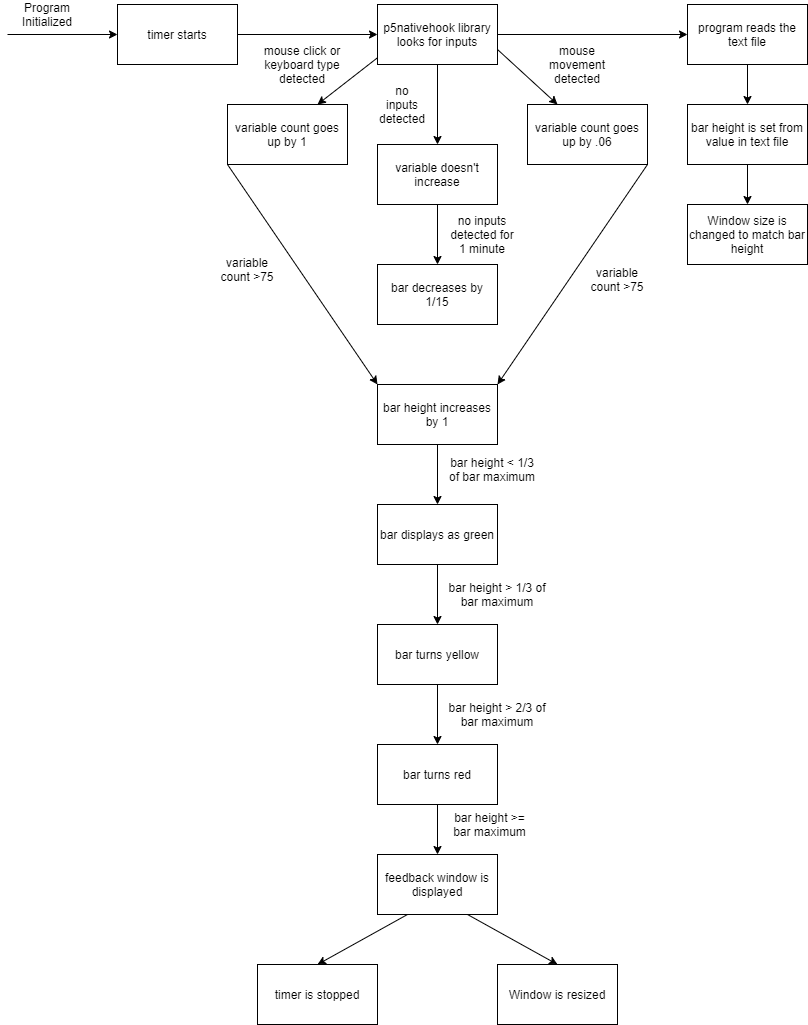

The diagram above was exported from draw.io. Its source (the exported page's mxGraphModel, read from the mxfile embedded in the PNG):
<mxGraphModel dx="1038" dy="580" grid="1" gridSize="10" guides="1" tooltips="1" connect="1" arrows="1" fold="1" page="1" pageScale="1" pageWidth="850" pageHeight="1100" math="0" shadow="0">
  <root>
    <mxCell id="0" />
    <mxCell id="1" parent="0" />
    <mxCell id="3KNYSUh3y191yAMyXfHz-1" value="p5nativehook library looks for inputs" style="rounded=0;whiteSpace=wrap;html=1;" parent="1" vertex="1">
      <mxGeometry x="380" y="10" width="120" height="60" as="geometry" />
    </mxCell>
    <mxCell id="3KNYSUh3y191yAMyXfHz-2" value="variable count goes up by 1" style="rounded=0;whiteSpace=wrap;html=1;" parent="1" vertex="1">
      <mxGeometry x="230" y="110" width="120" height="60" as="geometry" />
    </mxCell>
    <mxCell id="3KNYSUh3y191yAMyXfHz-3" value="variable count goes up by .06" style="rounded=0;whiteSpace=wrap;html=1;" parent="1" vertex="1">
      <mxGeometry x="530" y="110" width="120" height="60" as="geometry" />
    </mxCell>
    <mxCell id="3KNYSUh3y191yAMyXfHz-4" value="bar height increases by 1" style="rounded=0;whiteSpace=wrap;html=1;" parent="1" vertex="1">
      <mxGeometry x="380" y="390" width="120" height="60" as="geometry" />
    </mxCell>
    <mxCell id="-5S03MsQfRgj29WoxhqO-1" value="timer starts" style="rounded=0;whiteSpace=wrap;html=1;" vertex="1" parent="1">
      <mxGeometry x="120" y="10" width="120" height="60" as="geometry" />
    </mxCell>
    <mxCell id="-5S03MsQfRgj29WoxhqO-2" value="bar displays as green" style="rounded=0;whiteSpace=wrap;html=1;" vertex="1" parent="1">
      <mxGeometry x="380" y="510" width="120" height="60" as="geometry" />
    </mxCell>
    <mxCell id="-5S03MsQfRgj29WoxhqO-3" value="bar turns yellow" style="rounded=0;whiteSpace=wrap;html=1;" vertex="1" parent="1">
      <mxGeometry x="380" y="630" width="120" height="60" as="geometry" />
    </mxCell>
    <mxCell id="-5S03MsQfRgj29WoxhqO-4" value="bar turns red" style="rounded=0;whiteSpace=wrap;html=1;" vertex="1" parent="1">
      <mxGeometry x="380" y="750" width="120" height="60" as="geometry" />
    </mxCell>
    <mxCell id="-5S03MsQfRgj29WoxhqO-5" value="timer is stopped" style="rounded=0;whiteSpace=wrap;html=1;" vertex="1" parent="1">
      <mxGeometry x="260" y="970" width="120" height="60" as="geometry" />
    </mxCell>
    <mxCell id="-5S03MsQfRgj29WoxhqO-6" value="feedback window is displayed" style="rounded=0;whiteSpace=wrap;html=1;" vertex="1" parent="1">
      <mxGeometry x="380" y="860" width="120" height="60" as="geometry" />
    </mxCell>
    <mxCell id="-5S03MsQfRgj29WoxhqO-7" value="program reads the text file" style="rounded=0;whiteSpace=wrap;html=1;" vertex="1" parent="1">
      <mxGeometry x="690" y="10" width="120" height="60" as="geometry" />
    </mxCell>
    <mxCell id="-5S03MsQfRgj29WoxhqO-8" value="bar height is set from value in text file" style="rounded=0;whiteSpace=wrap;html=1;" vertex="1" parent="1">
      <mxGeometry x="690" y="110" width="120" height="60" as="geometry" />
    </mxCell>
    <mxCell id="-5S03MsQfRgj29WoxhqO-9" value="Window size is changed to match bar height" style="rounded=0;whiteSpace=wrap;html=1;" vertex="1" parent="1">
      <mxGeometry x="690" y="210" width="120" height="60" as="geometry" />
    </mxCell>
    <mxCell id="-5S03MsQfRgj29WoxhqO-10" value="Window is resized" style="rounded=0;whiteSpace=wrap;html=1;" vertex="1" parent="1">
      <mxGeometry x="500" y="970" width="120" height="60" as="geometry" />
    </mxCell>
    <mxCell id="-5S03MsQfRgj29WoxhqO-11" value="" style="endArrow=classic;html=1;entryX=0;entryY=0.5;entryDx=0;entryDy=0;" edge="1" parent="1" target="-5S03MsQfRgj29WoxhqO-1">
      <mxGeometry width="50" height="50" relative="1" as="geometry">
        <mxPoint x="10" y="40" as="sourcePoint" />
        <mxPoint x="100" y="39.5" as="targetPoint" />
      </mxGeometry>
    </mxCell>
    <mxCell id="-5S03MsQfRgj29WoxhqO-12" value="" style="endArrow=classic;html=1;exitX=1;exitY=0.5;exitDx=0;exitDy=0;entryX=0;entryY=0.5;entryDx=0;entryDy=0;" edge="1" parent="1" source="-5S03MsQfRgj29WoxhqO-1" target="3KNYSUh3y191yAMyXfHz-1">
      <mxGeometry width="50" height="50" relative="1" as="geometry">
        <mxPoint x="260" y="40" as="sourcePoint" />
        <mxPoint x="370" y="40" as="targetPoint" />
      </mxGeometry>
    </mxCell>
    <mxCell id="-5S03MsQfRgj29WoxhqO-13" value="" style="endArrow=classic;html=1;exitX=1;exitY=0.5;exitDx=0;exitDy=0;entryX=0;entryY=0.5;entryDx=0;entryDy=0;" edge="1" parent="1" source="3KNYSUh3y191yAMyXfHz-1" target="-5S03MsQfRgj29WoxhqO-7">
      <mxGeometry width="50" height="50" relative="1" as="geometry">
        <mxPoint x="520" y="39.5" as="sourcePoint" />
        <mxPoint x="680" y="40" as="targetPoint" />
      </mxGeometry>
    </mxCell>
    <mxCell id="-5S03MsQfRgj29WoxhqO-14" value="variable doesn't increase" style="rounded=0;whiteSpace=wrap;html=1;" vertex="1" parent="1">
      <mxGeometry x="380" y="150" width="120" height="60" as="geometry" />
    </mxCell>
    <mxCell id="-5S03MsQfRgj29WoxhqO-15" value="bar decreases by 1/15" style="rounded=0;whiteSpace=wrap;html=1;" vertex="1" parent="1">
      <mxGeometry x="380" y="270" width="120" height="60" as="geometry" />
    </mxCell>
    <mxCell id="-5S03MsQfRgj29WoxhqO-16" value="" style="endArrow=classic;html=1;entryX=0.5;entryY=0;entryDx=0;entryDy=0;exitX=0.5;exitY=1;exitDx=0;exitDy=0;" edge="1" parent="1" source="-5S03MsQfRgj29WoxhqO-7" target="-5S03MsQfRgj29WoxhqO-8">
      <mxGeometry width="50" height="50" relative="1" as="geometry">
        <mxPoint x="740" y="80" as="sourcePoint" />
        <mxPoint x="790" y="30" as="targetPoint" />
      </mxGeometry>
    </mxCell>
    <mxCell id="-5S03MsQfRgj29WoxhqO-17" value="" style="endArrow=classic;html=1;exitX=0.5;exitY=1;exitDx=0;exitDy=0;entryX=0.5;entryY=0;entryDx=0;entryDy=0;" edge="1" parent="1" source="-5S03MsQfRgj29WoxhqO-8" target="-5S03MsQfRgj29WoxhqO-9">
      <mxGeometry width="50" height="50" relative="1" as="geometry">
        <mxPoint x="740" y="180" as="sourcePoint" />
        <mxPoint x="790" y="130" as="targetPoint" />
      </mxGeometry>
    </mxCell>
    <mxCell id="-5S03MsQfRgj29WoxhqO-18" value="Program Initialized" style="text;html=1;strokeColor=none;fillColor=none;align=center;verticalAlign=middle;whiteSpace=wrap;rounded=0;" vertex="1" parent="1">
      <mxGeometry x="30" y="10" width="40" height="20" as="geometry" />
    </mxCell>
    <mxCell id="-5S03MsQfRgj29WoxhqO-19" value="" style="endArrow=classic;html=1;exitX=0.003;exitY=0.883;exitDx=0;exitDy=0;exitPerimeter=0;entryX=0.75;entryY=0;entryDx=0;entryDy=0;" edge="1" parent="1" source="3KNYSUh3y191yAMyXfHz-1" target="3KNYSUh3y191yAMyXfHz-2">
      <mxGeometry width="50" height="50" relative="1" as="geometry">
        <mxPoint x="380" y="70" as="sourcePoint" />
        <mxPoint x="430" y="20" as="targetPoint" />
      </mxGeometry>
    </mxCell>
    <mxCell id="-5S03MsQfRgj29WoxhqO-20" value="" style="endArrow=classic;html=1;exitX=1;exitY=0.75;exitDx=0;exitDy=0;entryX=0.25;entryY=0;entryDx=0;entryDy=0;" edge="1" parent="1" source="3KNYSUh3y191yAMyXfHz-1" target="3KNYSUh3y191yAMyXfHz-3">
      <mxGeometry width="50" height="50" relative="1" as="geometry">
        <mxPoint x="510" y="110" as="sourcePoint" />
        <mxPoint x="560" y="60" as="targetPoint" />
      </mxGeometry>
    </mxCell>
    <mxCell id="-5S03MsQfRgj29WoxhqO-21" value="mouse movement detected" style="text;html=1;strokeColor=none;fillColor=none;align=center;verticalAlign=middle;whiteSpace=wrap;rounded=0;" vertex="1" parent="1">
      <mxGeometry x="560" y="60" width="40" height="20" as="geometry" />
    </mxCell>
    <mxCell id="-5S03MsQfRgj29WoxhqO-22" value="mouse click or keyboard type detected" style="text;html=1;strokeColor=none;fillColor=none;align=center;verticalAlign=middle;whiteSpace=wrap;rounded=0;" vertex="1" parent="1">
      <mxGeometry x="250" y="60" width="110" height="20" as="geometry" />
    </mxCell>
    <mxCell id="-5S03MsQfRgj29WoxhqO-23" value="" style="endArrow=classic;html=1;exitX=0.5;exitY=1;exitDx=0;exitDy=0;entryX=0.5;entryY=0;entryDx=0;entryDy=0;" edge="1" parent="1" source="3KNYSUh3y191yAMyXfHz-1" target="-5S03MsQfRgj29WoxhqO-14">
      <mxGeometry width="50" height="50" relative="1" as="geometry">
        <mxPoint x="400" y="220" as="sourcePoint" />
        <mxPoint x="450" y="170" as="targetPoint" />
      </mxGeometry>
    </mxCell>
    <mxCell id="-5S03MsQfRgj29WoxhqO-24" value="no inputs detected" style="text;html=1;strokeColor=none;fillColor=none;align=center;verticalAlign=middle;whiteSpace=wrap;rounded=0;" vertex="1" parent="1">
      <mxGeometry x="385" y="100" width="40" height="20" as="geometry" />
    </mxCell>
    <mxCell id="-5S03MsQfRgj29WoxhqO-25" style="edgeStyle=orthogonalEdgeStyle;rounded=0;orthogonalLoop=1;jettySize=auto;html=1;exitX=0.5;exitY=1;exitDx=0;exitDy=0;" edge="1" parent="1" source="-5S03MsQfRgj29WoxhqO-24" target="-5S03MsQfRgj29WoxhqO-24">
      <mxGeometry relative="1" as="geometry" />
    </mxCell>
    <mxCell id="-5S03MsQfRgj29WoxhqO-26" value="" style="endArrow=classic;html=1;entryX=0.5;entryY=0;entryDx=0;entryDy=0;exitX=0.5;exitY=1;exitDx=0;exitDy=0;" edge="1" parent="1" source="-5S03MsQfRgj29WoxhqO-14" target="-5S03MsQfRgj29WoxhqO-15">
      <mxGeometry width="50" height="50" relative="1" as="geometry">
        <mxPoint x="400" y="200" as="sourcePoint" />
        <mxPoint x="450" y="150" as="targetPoint" />
      </mxGeometry>
    </mxCell>
    <mxCell id="-5S03MsQfRgj29WoxhqO-27" value="no inputs detected for 1 minute" style="text;html=1;strokeColor=none;fillColor=none;align=center;verticalAlign=middle;whiteSpace=wrap;rounded=0;" vertex="1" parent="1">
      <mxGeometry x="450" y="230" width="70" height="20" as="geometry" />
    </mxCell>
    <mxCell id="-5S03MsQfRgj29WoxhqO-28" value="" style="endArrow=classic;html=1;exitX=0;exitY=1;exitDx=0;exitDy=0;entryX=0;entryY=0;entryDx=0;entryDy=0;" edge="1" parent="1" source="3KNYSUh3y191yAMyXfHz-2" target="3KNYSUh3y191yAMyXfHz-4">
      <mxGeometry width="50" height="50" relative="1" as="geometry">
        <mxPoint x="400" y="270" as="sourcePoint" />
        <mxPoint x="450" y="220" as="targetPoint" />
      </mxGeometry>
    </mxCell>
    <mxCell id="-5S03MsQfRgj29WoxhqO-29" value="" style="endArrow=classic;html=1;exitX=1;exitY=1;exitDx=0;exitDy=0;entryX=1;entryY=0;entryDx=0;entryDy=0;" edge="1" parent="1" source="3KNYSUh3y191yAMyXfHz-3" target="3KNYSUh3y191yAMyXfHz-4">
      <mxGeometry width="50" height="50" relative="1" as="geometry">
        <mxPoint x="600" y="240" as="sourcePoint" />
        <mxPoint x="650" y="190" as="targetPoint" />
      </mxGeometry>
    </mxCell>
    <mxCell id="-5S03MsQfRgj29WoxhqO-30" value="variable count &amp;gt;75" style="text;html=1;strokeColor=none;fillColor=none;align=center;verticalAlign=middle;whiteSpace=wrap;rounded=0;" vertex="1" parent="1">
      <mxGeometry x="220" y="260" width="60" height="30" as="geometry" />
    </mxCell>
    <mxCell id="-5S03MsQfRgj29WoxhqO-31" value="variable count &amp;gt;75" style="text;html=1;strokeColor=none;fillColor=none;align=center;verticalAlign=middle;whiteSpace=wrap;rounded=0;" vertex="1" parent="1">
      <mxGeometry x="590" y="270" width="60" height="30" as="geometry" />
    </mxCell>
    <mxCell id="-5S03MsQfRgj29WoxhqO-32" value="" style="endArrow=classic;html=1;exitX=0.5;exitY=1;exitDx=0;exitDy=0;entryX=0.5;entryY=0;entryDx=0;entryDy=0;" edge="1" parent="1" source="3KNYSUh3y191yAMyXfHz-4" target="-5S03MsQfRgj29WoxhqO-2">
      <mxGeometry width="50" height="50" relative="1" as="geometry">
        <mxPoint x="400" y="660" as="sourcePoint" />
        <mxPoint x="450" y="610" as="targetPoint" />
      </mxGeometry>
    </mxCell>
    <mxCell id="-5S03MsQfRgj29WoxhqO-33" value="bar height &amp;lt; 1/3 of bar maximum" style="text;html=1;strokeColor=none;fillColor=none;align=center;verticalAlign=middle;whiteSpace=wrap;rounded=0;" vertex="1" parent="1">
      <mxGeometry x="450" y="460" width="90" height="30" as="geometry" />
    </mxCell>
    <mxCell id="-5S03MsQfRgj29WoxhqO-34" value="" style="endArrow=classic;html=1;entryX=0.5;entryY=0;entryDx=0;entryDy=0;exitX=0.5;exitY=1;exitDx=0;exitDy=0;" edge="1" parent="1" source="-5S03MsQfRgj29WoxhqO-2" target="-5S03MsQfRgj29WoxhqO-3">
      <mxGeometry width="50" height="50" relative="1" as="geometry">
        <mxPoint x="400" y="630" as="sourcePoint" />
        <mxPoint x="450" y="580" as="targetPoint" />
      </mxGeometry>
    </mxCell>
    <mxCell id="-5S03MsQfRgj29WoxhqO-35" value="" style="endArrow=classic;html=1;entryX=0.5;entryY=0;entryDx=0;entryDy=0;exitX=0.5;exitY=1;exitDx=0;exitDy=0;" edge="1" parent="1" source="-5S03MsQfRgj29WoxhqO-3" target="-5S03MsQfRgj29WoxhqO-4">
      <mxGeometry width="50" height="50" relative="1" as="geometry">
        <mxPoint x="400" y="630" as="sourcePoint" />
        <mxPoint x="450" y="580" as="targetPoint" />
      </mxGeometry>
    </mxCell>
    <mxCell id="-5S03MsQfRgj29WoxhqO-36" value="" style="endArrow=classic;html=1;exitX=0.25;exitY=1;exitDx=0;exitDy=0;entryX=0.5;entryY=0;entryDx=0;entryDy=0;" edge="1" parent="1" source="-5S03MsQfRgj29WoxhqO-6" target="-5S03MsQfRgj29WoxhqO-5">
      <mxGeometry width="50" height="50" relative="1" as="geometry">
        <mxPoint x="400" y="830" as="sourcePoint" />
        <mxPoint x="450" y="780" as="targetPoint" />
      </mxGeometry>
    </mxCell>
    <mxCell id="-5S03MsQfRgj29WoxhqO-37" value="" style="endArrow=classic;html=1;exitX=0.5;exitY=1;exitDx=0;exitDy=0;entryX=0.5;entryY=0;entryDx=0;entryDy=0;" edge="1" parent="1" source="-5S03MsQfRgj29WoxhqO-4" target="-5S03MsQfRgj29WoxhqO-6">
      <mxGeometry width="50" height="50" relative="1" as="geometry">
        <mxPoint x="400" y="830" as="sourcePoint" />
        <mxPoint x="450" y="780" as="targetPoint" />
      </mxGeometry>
    </mxCell>
    <mxCell id="-5S03MsQfRgj29WoxhqO-38" value="" style="endArrow=classic;html=1;exitX=0.75;exitY=1;exitDx=0;exitDy=0;entryX=0.5;entryY=0;entryDx=0;entryDy=0;" edge="1" parent="1" source="-5S03MsQfRgj29WoxhqO-6" target="-5S03MsQfRgj29WoxhqO-10">
      <mxGeometry width="50" height="50" relative="1" as="geometry">
        <mxPoint x="400" y="830" as="sourcePoint" />
        <mxPoint x="450" y="780" as="targetPoint" />
      </mxGeometry>
    </mxCell>
    <mxCell id="-5S03MsQfRgj29WoxhqO-39" value="bar height &amp;gt; 1/3 of bar maximum" style="text;html=1;strokeColor=none;fillColor=none;align=center;verticalAlign=middle;whiteSpace=wrap;rounded=0;" vertex="1" parent="1">
      <mxGeometry x="450" y="590" width="100" height="20" as="geometry" />
    </mxCell>
    <mxCell id="-5S03MsQfRgj29WoxhqO-40" value="bar height &amp;gt; 2/3 of bar maximum" style="text;html=1;strokeColor=none;fillColor=none;align=center;verticalAlign=middle;whiteSpace=wrap;rounded=0;" vertex="1" parent="1">
      <mxGeometry x="450" y="710" width="100" height="20" as="geometry" />
    </mxCell>
    <mxCell id="-5S03MsQfRgj29WoxhqO-42" value="bar height &amp;gt;= bar maximum" style="text;html=1;strokeColor=none;fillColor=none;align=center;verticalAlign=middle;whiteSpace=wrap;rounded=0;" vertex="1" parent="1">
      <mxGeometry x="450" y="820" width="85" height="20" as="geometry" />
    </mxCell>
  </root>
</mxGraphModel>